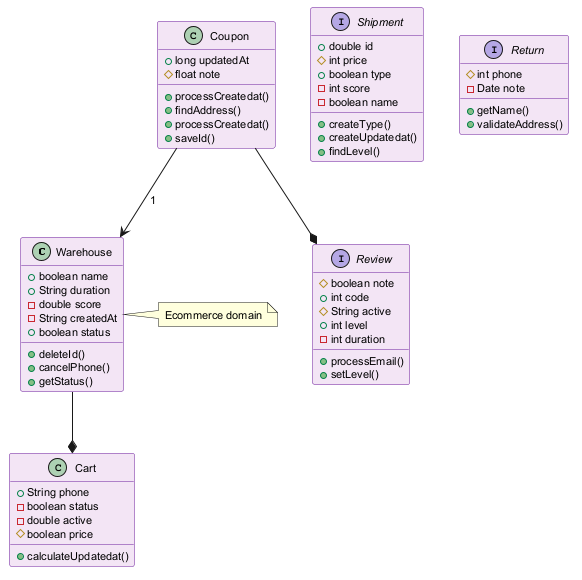

The diagram above was rendered by PlantUML. Its source (embedded in the PNG):
@startuml
skinparam backgroundColor #FFFFFF
skinparam classBackgroundColor #F3E5F5
skinparam classBorderColor #6A1B9A
skinparam defaultFontSize 11
class Warehouse {
  +boolean name
  +String duration
  -double score
  -String createdAt
  +boolean status
  +deleteId()
  +cancelPhone()
  +getStatus()
}
interface Review {
  #boolean note
  +int code
  #String active
  +int level
  -int duration
  +processEmail()
  +setLevel()
}
class Cart {
  +String phone
  -boolean status
  -double active
  #boolean price
  +calculateUpdatedat()
}
class Coupon {
  +long updatedAt
  #float note
  +processCreatedat()
  +findAddress()
  +processCreatedat()
  +saveId()
}
interface Shipment {
  +double id
  #int price
  +boolean type
  -int score
  -boolean name
  +createType()
  +createUpdatedat()
  +findLevel()
}
interface Return {
  #int phone
  -Date note
  +getName()
  +validateAddress()
}
Coupon --> Warehouse : "1"
Coupon --* Review
Warehouse --* Cart
note right of Warehouse : Ecommerce domain
@enduml